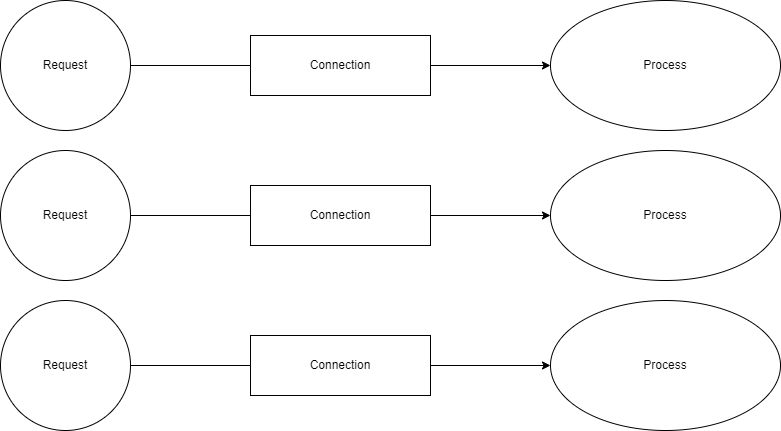

The diagram above was exported from draw.io. Its source (the exported page's mxGraphModel, read from the mxfile embedded in the PNG):
<mxGraphModel dx="1434" dy="758" grid="1" gridSize="10" guides="1" tooltips="1" connect="1" arrows="1" fold="1" page="1" pageScale="1" pageWidth="1169" pageHeight="827" math="0" shadow="0">
  <root>
    <mxCell id="0" />
    <mxCell id="1" parent="0" />
    <mxCell id="3gjEGMZYKHDB2FPt0PdF-6" style="edgeStyle=orthogonalEdgeStyle;rounded=0;orthogonalLoop=1;jettySize=auto;html=1;entryX=0;entryY=0.5;entryDx=0;entryDy=0;" edge="1" parent="1" source="3gjEGMZYKHDB2FPt0PdF-1" target="3gjEGMZYKHDB2FPt0PdF-5">
      <mxGeometry relative="1" as="geometry">
        <mxPoint x="650" y="270" as="targetPoint" />
      </mxGeometry>
    </mxCell>
    <mxCell id="3gjEGMZYKHDB2FPt0PdF-1" value="Request" style="ellipse;whiteSpace=wrap;html=1;" vertex="1" parent="1">
      <mxGeometry x="180" y="210" width="130" height="130" as="geometry" />
    </mxCell>
    <mxCell id="3gjEGMZYKHDB2FPt0PdF-9" style="edgeStyle=orthogonalEdgeStyle;rounded=0;orthogonalLoop=1;jettySize=auto;html=1;entryX=0;entryY=0.5;entryDx=0;entryDy=0;" edge="1" parent="1" source="3gjEGMZYKHDB2FPt0PdF-2" target="3gjEGMZYKHDB2FPt0PdF-7">
      <mxGeometry relative="1" as="geometry" />
    </mxCell>
    <mxCell id="3gjEGMZYKHDB2FPt0PdF-2" value="Request" style="ellipse;whiteSpace=wrap;html=1;" vertex="1" parent="1">
      <mxGeometry x="180" y="360" width="130" height="130" as="geometry" />
    </mxCell>
    <mxCell id="3gjEGMZYKHDB2FPt0PdF-12" style="edgeStyle=orthogonalEdgeStyle;rounded=0;orthogonalLoop=1;jettySize=auto;html=1;entryX=0;entryY=0.5;entryDx=0;entryDy=0;" edge="1" parent="1" source="3gjEGMZYKHDB2FPt0PdF-3" target="3gjEGMZYKHDB2FPt0PdF-11">
      <mxGeometry relative="1" as="geometry" />
    </mxCell>
    <mxCell id="3gjEGMZYKHDB2FPt0PdF-3" value="Request" style="ellipse;whiteSpace=wrap;html=1;" vertex="1" parent="1">
      <mxGeometry x="180" y="510" width="130" height="130" as="geometry" />
    </mxCell>
    <mxCell id="3gjEGMZYKHDB2FPt0PdF-4" value="Connection" style="rounded=0;whiteSpace=wrap;html=1;" vertex="1" parent="1">
      <mxGeometry x="430" y="245" width="180" height="60" as="geometry" />
    </mxCell>
    <mxCell id="3gjEGMZYKHDB2FPt0PdF-5" value="Process" style="ellipse;whiteSpace=wrap;html=1;" vertex="1" parent="1">
      <mxGeometry x="730" y="210" width="230" height="130" as="geometry" />
    </mxCell>
    <mxCell id="3gjEGMZYKHDB2FPt0PdF-7" value="Process" style="ellipse;whiteSpace=wrap;html=1;" vertex="1" parent="1">
      <mxGeometry x="730" y="360" width="230" height="130" as="geometry" />
    </mxCell>
    <mxCell id="3gjEGMZYKHDB2FPt0PdF-8" value="Connection" style="rounded=0;whiteSpace=wrap;html=1;" vertex="1" parent="1">
      <mxGeometry x="430" y="395" width="180" height="60" as="geometry" />
    </mxCell>
    <mxCell id="3gjEGMZYKHDB2FPt0PdF-10" value="Connection" style="rounded=0;whiteSpace=wrap;html=1;" vertex="1" parent="1">
      <mxGeometry x="430" y="545" width="180" height="60" as="geometry" />
    </mxCell>
    <mxCell id="3gjEGMZYKHDB2FPt0PdF-11" value="Process" style="ellipse;whiteSpace=wrap;html=1;" vertex="1" parent="1">
      <mxGeometry x="730" y="510" width="230" height="130" as="geometry" />
    </mxCell>
  </root>
</mxGraphModel>